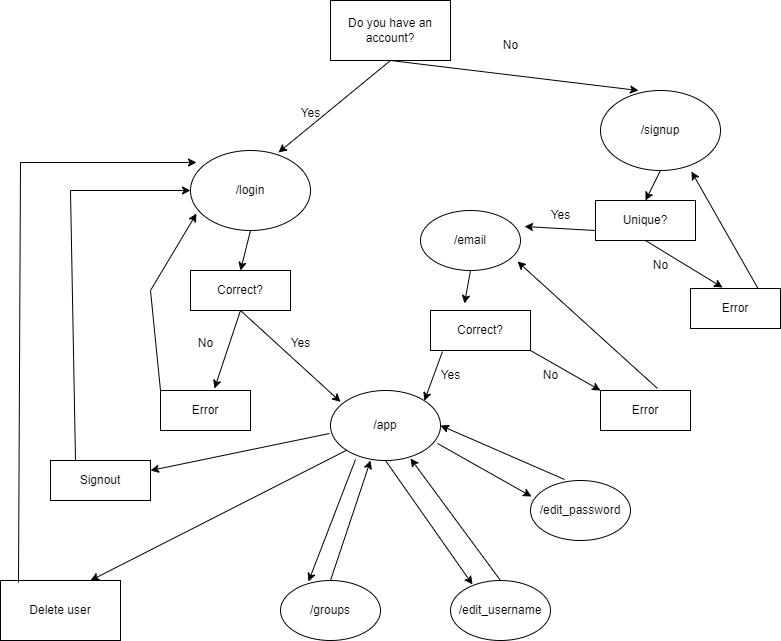

The diagram above was exported from draw.io. Its source (the exported page's mxGraphModel, read from the mxfile embedded in the PNG):
<mxGraphModel dx="880" dy="426" grid="1" gridSize="10" guides="1" tooltips="1" connect="1" arrows="1" fold="1" page="1" pageScale="1" pageWidth="1100" pageHeight="850" math="0" shadow="0">
  <root>
    <mxCell id="0" />
    <mxCell id="1" parent="0" />
    <mxCell id="os6doFdOrgqQuc_MZ_A3-1" value="Do you have an account?" style="rounded=0;whiteSpace=wrap;html=1;" parent="1" vertex="1">
      <mxGeometry x="380" y="10" width="120" height="60" as="geometry" />
    </mxCell>
    <mxCell id="os6doFdOrgqQuc_MZ_A3-3" value="/login" style="ellipse;whiteSpace=wrap;html=1;" parent="1" vertex="1">
      <mxGeometry x="240" y="160" width="120" height="80" as="geometry" />
    </mxCell>
    <mxCell id="os6doFdOrgqQuc_MZ_A3-4" value="/signup" style="ellipse;whiteSpace=wrap;html=1;" parent="1" vertex="1">
      <mxGeometry x="650" y="100" width="120" height="80" as="geometry" />
    </mxCell>
    <mxCell id="os6doFdOrgqQuc_MZ_A3-6" value="" style="endArrow=classic;html=1;rounded=0;exitX=0.5;exitY=1;exitDx=0;exitDy=0;entryX=0.733;entryY=0.025;entryDx=0;entryDy=0;entryPerimeter=0;" parent="1" source="os6doFdOrgqQuc_MZ_A3-1" target="os6doFdOrgqQuc_MZ_A3-3" edge="1">
      <mxGeometry width="50" height="50" relative="1" as="geometry">
        <mxPoint x="430" y="250" as="sourcePoint" />
        <mxPoint x="480" y="200" as="targetPoint" />
      </mxGeometry>
    </mxCell>
    <mxCell id="os6doFdOrgqQuc_MZ_A3-7" value="" style="endArrow=classic;html=1;rounded=0;exitX=0.5;exitY=1;exitDx=0;exitDy=0;entryX=0.317;entryY=0;entryDx=0;entryDy=0;entryPerimeter=0;" parent="1" source="os6doFdOrgqQuc_MZ_A3-1" target="os6doFdOrgqQuc_MZ_A3-4" edge="1">
      <mxGeometry width="50" height="50" relative="1" as="geometry">
        <mxPoint x="430" y="250" as="sourcePoint" />
        <mxPoint x="480" y="200" as="targetPoint" />
      </mxGeometry>
    </mxCell>
    <mxCell id="os6doFdOrgqQuc_MZ_A3-8" value="Unique?" style="rounded=0;whiteSpace=wrap;html=1;" parent="1" vertex="1">
      <mxGeometry x="645" y="210" width="100" height="40" as="geometry" />
    </mxCell>
    <mxCell id="os6doFdOrgqQuc_MZ_A3-9" value="Correct?" style="rounded=0;whiteSpace=wrap;html=1;" parent="1" vertex="1">
      <mxGeometry x="240" y="280" width="100" height="40" as="geometry" />
    </mxCell>
    <mxCell id="os6doFdOrgqQuc_MZ_A3-10" value="/app" style="ellipse;whiteSpace=wrap;html=1;" parent="1" vertex="1">
      <mxGeometry x="380" y="400" width="110" height="70" as="geometry" />
    </mxCell>
    <mxCell id="os6doFdOrgqQuc_MZ_A3-11" value="" style="endArrow=classic;html=1;rounded=0;exitX=0.5;exitY=1;exitDx=0;exitDy=0;entryX=0.092;entryY=0.163;entryDx=0;entryDy=0;entryPerimeter=0;" parent="1" source="os6doFdOrgqQuc_MZ_A3-9" target="os6doFdOrgqQuc_MZ_A3-10" edge="1">
      <mxGeometry width="50" height="50" relative="1" as="geometry">
        <mxPoint x="430" y="450" as="sourcePoint" />
        <mxPoint x="480" y="400" as="targetPoint" />
      </mxGeometry>
    </mxCell>
    <mxCell id="os6doFdOrgqQuc_MZ_A3-13" value="Error" style="rounded=0;whiteSpace=wrap;html=1;" parent="1" vertex="1">
      <mxGeometry x="210" y="400" width="90" height="40" as="geometry" />
    </mxCell>
    <mxCell id="os6doFdOrgqQuc_MZ_A3-14" value="Error" style="rounded=0;whiteSpace=wrap;html=1;" parent="1" vertex="1">
      <mxGeometry x="740" y="298" width="90" height="40" as="geometry" />
    </mxCell>
    <mxCell id="os6doFdOrgqQuc_MZ_A3-16" value="" style="endArrow=classic;html=1;rounded=0;exitX=0.5;exitY=1;exitDx=0;exitDy=0;entryX=0.6;entryY=-0.05;entryDx=0;entryDy=0;entryPerimeter=0;" parent="1" source="os6doFdOrgqQuc_MZ_A3-9" target="os6doFdOrgqQuc_MZ_A3-13" edge="1">
      <mxGeometry width="50" height="50" relative="1" as="geometry">
        <mxPoint x="430" y="350" as="sourcePoint" />
        <mxPoint x="480" y="300" as="targetPoint" />
      </mxGeometry>
    </mxCell>
    <mxCell id="os6doFdOrgqQuc_MZ_A3-17" value="" style="endArrow=classic;html=1;rounded=0;exitX=0.5;exitY=1;exitDx=0;exitDy=0;entryX=0.356;entryY=-0.025;entryDx=0;entryDy=0;entryPerimeter=0;" parent="1" source="os6doFdOrgqQuc_MZ_A3-8" target="os6doFdOrgqQuc_MZ_A3-14" edge="1">
      <mxGeometry width="50" height="50" relative="1" as="geometry">
        <mxPoint x="430" y="350" as="sourcePoint" />
        <mxPoint x="480" y="300" as="targetPoint" />
      </mxGeometry>
    </mxCell>
    <mxCell id="os6doFdOrgqQuc_MZ_A3-18" value="" style="endArrow=classic;html=1;rounded=0;exitX=0.5;exitY=1;exitDx=0;exitDy=0;entryX=0.5;entryY=0;entryDx=0;entryDy=0;" parent="1" source="os6doFdOrgqQuc_MZ_A3-3" target="os6doFdOrgqQuc_MZ_A3-9" edge="1">
      <mxGeometry width="50" height="50" relative="1" as="geometry">
        <mxPoint x="430" y="350" as="sourcePoint" />
        <mxPoint x="480" y="300" as="targetPoint" />
      </mxGeometry>
    </mxCell>
    <mxCell id="os6doFdOrgqQuc_MZ_A3-19" value="" style="endArrow=classic;html=1;rounded=0;exitX=0.5;exitY=1;exitDx=0;exitDy=0;entryX=0.5;entryY=0;entryDx=0;entryDy=0;" parent="1" source="os6doFdOrgqQuc_MZ_A3-4" target="os6doFdOrgqQuc_MZ_A3-8" edge="1">
      <mxGeometry width="50" height="50" relative="1" as="geometry">
        <mxPoint x="430" y="350" as="sourcePoint" />
        <mxPoint x="480" y="300" as="targetPoint" />
      </mxGeometry>
    </mxCell>
    <mxCell id="os6doFdOrgqQuc_MZ_A3-20" value="Delete user" style="rounded=0;whiteSpace=wrap;html=1;" parent="1" vertex="1">
      <mxGeometry x="50" y="590" width="120" height="60" as="geometry" />
    </mxCell>
    <mxCell id="os6doFdOrgqQuc_MZ_A3-21" value="" style="endArrow=classic;html=1;rounded=0;exitX=0;exitY=1;exitDx=0;exitDy=0;entryX=0.75;entryY=0;entryDx=0;entryDy=0;" parent="1" source="os6doFdOrgqQuc_MZ_A3-10" target="os6doFdOrgqQuc_MZ_A3-20" edge="1">
      <mxGeometry width="50" height="50" relative="1" as="geometry">
        <mxPoint x="430" y="550" as="sourcePoint" />
        <mxPoint x="480" y="500" as="targetPoint" />
      </mxGeometry>
    </mxCell>
    <mxCell id="os6doFdOrgqQuc_MZ_A3-23" value="" style="endArrow=classic;html=1;rounded=0;exitX=0.15;exitY=0.033;exitDx=0;exitDy=0;entryX=0.05;entryY=0.15;entryDx=0;entryDy=0;entryPerimeter=0;exitPerimeter=0;" parent="1" source="os6doFdOrgqQuc_MZ_A3-20" target="os6doFdOrgqQuc_MZ_A3-3" edge="1">
      <mxGeometry width="50" height="50" relative="1" as="geometry">
        <mxPoint x="430" y="550" as="sourcePoint" />
        <mxPoint x="480" y="500" as="targetPoint" />
        <Array as="points">
          <mxPoint x="70" y="172" />
        </Array>
      </mxGeometry>
    </mxCell>
    <mxCell id="os6doFdOrgqQuc_MZ_A3-24" value="/edit_username" style="ellipse;whiteSpace=wrap;html=1;" parent="1" vertex="1">
      <mxGeometry x="500" y="590" width="100" height="60" as="geometry" />
    </mxCell>
    <mxCell id="os6doFdOrgqQuc_MZ_A3-25" value="/edit_password" style="ellipse;whiteSpace=wrap;html=1;" parent="1" vertex="1">
      <mxGeometry x="580" y="490" width="100" height="60" as="geometry" />
    </mxCell>
    <mxCell id="os6doFdOrgqQuc_MZ_A3-26" value="" style="endArrow=classic;html=1;rounded=0;exitX=0.5;exitY=1;exitDx=0;exitDy=0;entryX=0.22;entryY=0.067;entryDx=0;entryDy=0;entryPerimeter=0;" parent="1" source="os6doFdOrgqQuc_MZ_A3-10" target="os6doFdOrgqQuc_MZ_A3-24" edge="1">
      <mxGeometry width="50" height="50" relative="1" as="geometry">
        <mxPoint x="430" y="590" as="sourcePoint" />
        <mxPoint x="480" y="540" as="targetPoint" />
      </mxGeometry>
    </mxCell>
    <mxCell id="os6doFdOrgqQuc_MZ_A3-31" value="" style="endArrow=classic;html=1;rounded=0;exitX=0.973;exitY=0.757;exitDx=0;exitDy=0;exitPerimeter=0;entryX=0.01;entryY=0.267;entryDx=0;entryDy=0;entryPerimeter=0;" parent="1" source="os6doFdOrgqQuc_MZ_A3-10" target="os6doFdOrgqQuc_MZ_A3-25" edge="1">
      <mxGeometry width="50" height="50" relative="1" as="geometry">
        <mxPoint x="430" y="590" as="sourcePoint" />
        <mxPoint x="480" y="540" as="targetPoint" />
      </mxGeometry>
    </mxCell>
    <mxCell id="os6doFdOrgqQuc_MZ_A3-32" value="" style="endArrow=classic;html=1;rounded=0;exitX=0.34;exitY=-0.017;exitDx=0;exitDy=0;exitPerimeter=0;entryX=1;entryY=0.5;entryDx=0;entryDy=0;" parent="1" source="os6doFdOrgqQuc_MZ_A3-25" target="os6doFdOrgqQuc_MZ_A3-10" edge="1">
      <mxGeometry width="50" height="50" relative="1" as="geometry">
        <mxPoint x="430" y="590" as="sourcePoint" />
        <mxPoint x="480" y="540" as="targetPoint" />
      </mxGeometry>
    </mxCell>
    <mxCell id="os6doFdOrgqQuc_MZ_A3-33" value="" style="endArrow=classic;html=1;rounded=0;entryX=0.727;entryY=0.971;entryDx=0;entryDy=0;entryPerimeter=0;exitX=0.5;exitY=0;exitDx=0;exitDy=0;" parent="1" source="os6doFdOrgqQuc_MZ_A3-24" target="os6doFdOrgqQuc_MZ_A3-10" edge="1">
      <mxGeometry width="50" height="50" relative="1" as="geometry">
        <mxPoint x="430" y="590" as="sourcePoint" />
        <mxPoint x="480" y="540" as="targetPoint" />
      </mxGeometry>
    </mxCell>
    <mxCell id="os6doFdOrgqQuc_MZ_A3-34" value="Yes" style="text;html=1;align=center;verticalAlign=middle;resizable=0;points=[];autosize=1;strokeColor=none;fillColor=none;" parent="1" vertex="1">
      <mxGeometry x="340" y="108" width="40" height="30" as="geometry" />
    </mxCell>
    <mxCell id="os6doFdOrgqQuc_MZ_A3-35" value="No" style="text;html=1;align=center;verticalAlign=middle;resizable=0;points=[];autosize=1;strokeColor=none;fillColor=none;" parent="1" vertex="1">
      <mxGeometry x="540" y="40" width="40" height="30" as="geometry" />
    </mxCell>
    <mxCell id="os6doFdOrgqQuc_MZ_A3-36" value="No" style="text;html=1;align=center;verticalAlign=middle;resizable=0;points=[];autosize=1;strokeColor=none;fillColor=none;" parent="1" vertex="1">
      <mxGeometry x="235" y="338" width="40" height="30" as="geometry" />
    </mxCell>
    <mxCell id="os6doFdOrgqQuc_MZ_A3-37" value="" style="endArrow=classic;html=1;rounded=0;exitX=0;exitY=0;exitDx=0;exitDy=0;entryX=0.05;entryY=0.788;entryDx=0;entryDy=0;entryPerimeter=0;" parent="1" source="os6doFdOrgqQuc_MZ_A3-13" target="os6doFdOrgqQuc_MZ_A3-3" edge="1">
      <mxGeometry width="50" height="50" relative="1" as="geometry">
        <mxPoint x="430" y="390" as="sourcePoint" />
        <mxPoint x="480" y="340" as="targetPoint" />
        <Array as="points">
          <mxPoint x="200" y="300" />
        </Array>
      </mxGeometry>
    </mxCell>
    <mxCell id="os6doFdOrgqQuc_MZ_A3-38" value="Yes" style="text;html=1;align=center;verticalAlign=middle;resizable=0;points=[];autosize=1;strokeColor=none;fillColor=none;" parent="1" vertex="1">
      <mxGeometry x="330" y="338" width="40" height="30" as="geometry" />
    </mxCell>
    <mxCell id="os6doFdOrgqQuc_MZ_A3-40" value="No" style="text;html=1;align=center;verticalAlign=middle;resizable=0;points=[];autosize=1;strokeColor=none;fillColor=none;" parent="1" vertex="1">
      <mxGeometry x="690" y="260" width="40" height="30" as="geometry" />
    </mxCell>
    <mxCell id="os6doFdOrgqQuc_MZ_A3-42" value="Signout" style="rounded=0;whiteSpace=wrap;html=1;" parent="1" vertex="1">
      <mxGeometry x="100" y="470" width="100" height="40" as="geometry" />
    </mxCell>
    <mxCell id="os6doFdOrgqQuc_MZ_A3-43" value="" style="endArrow=classic;html=1;rounded=0;exitX=-0.009;exitY=0.614;exitDx=0;exitDy=0;exitPerimeter=0;entryX=1;entryY=0.25;entryDx=0;entryDy=0;" parent="1" source="os6doFdOrgqQuc_MZ_A3-10" target="os6doFdOrgqQuc_MZ_A3-42" edge="1">
      <mxGeometry width="50" height="50" relative="1" as="geometry">
        <mxPoint x="430" y="490" as="sourcePoint" />
        <mxPoint x="480" y="440" as="targetPoint" />
      </mxGeometry>
    </mxCell>
    <mxCell id="os6doFdOrgqQuc_MZ_A3-44" value="" style="endArrow=classic;html=1;rounded=0;exitX=0.25;exitY=0;exitDx=0;exitDy=0;entryX=0;entryY=0.5;entryDx=0;entryDy=0;" parent="1" source="os6doFdOrgqQuc_MZ_A3-42" target="os6doFdOrgqQuc_MZ_A3-3" edge="1">
      <mxGeometry width="50" height="50" relative="1" as="geometry">
        <mxPoint x="410" y="390" as="sourcePoint" />
        <mxPoint x="460" y="340" as="targetPoint" />
        <Array as="points">
          <mxPoint x="120" y="200" />
        </Array>
      </mxGeometry>
    </mxCell>
    <mxCell id="xJYvurhO022J0Rx0UBDt-1" value="/groups" style="ellipse;whiteSpace=wrap;html=1;" vertex="1" parent="1">
      <mxGeometry x="330" y="590" width="100" height="60" as="geometry" />
    </mxCell>
    <mxCell id="xJYvurhO022J0Rx0UBDt-2" value="" style="endArrow=classic;html=1;rounded=0;exitX=0.227;exitY=0.986;exitDx=0;exitDy=0;exitPerimeter=0;entryX=0.28;entryY=0.017;entryDx=0;entryDy=0;entryPerimeter=0;" edge="1" parent="1" source="os6doFdOrgqQuc_MZ_A3-10" target="xJYvurhO022J0Rx0UBDt-1">
      <mxGeometry width="50" height="50" relative="1" as="geometry">
        <mxPoint x="430" y="550" as="sourcePoint" />
        <mxPoint x="380" y="580" as="targetPoint" />
      </mxGeometry>
    </mxCell>
    <mxCell id="xJYvurhO022J0Rx0UBDt-3" value="" style="endArrow=classic;html=1;rounded=0;exitX=0.5;exitY=0;exitDx=0;exitDy=0;entryX=0.364;entryY=1;entryDx=0;entryDy=0;entryPerimeter=0;" edge="1" parent="1" source="xJYvurhO022J0Rx0UBDt-1" target="os6doFdOrgqQuc_MZ_A3-10">
      <mxGeometry width="50" height="50" relative="1" as="geometry">
        <mxPoint x="430" y="550" as="sourcePoint" />
        <mxPoint x="480" y="500" as="targetPoint" />
      </mxGeometry>
    </mxCell>
    <mxCell id="xJYvurhO022J0Rx0UBDt-4" value="/email" style="ellipse;whiteSpace=wrap;html=1;" vertex="1" parent="1">
      <mxGeometry x="470" y="220" width="100" height="60" as="geometry" />
    </mxCell>
    <mxCell id="xJYvurhO022J0Rx0UBDt-5" value="Correct?" style="rounded=0;whiteSpace=wrap;html=1;" vertex="1" parent="1">
      <mxGeometry x="480" y="320" width="100" height="40" as="geometry" />
    </mxCell>
    <mxCell id="xJYvurhO022J0Rx0UBDt-6" value="" style="endArrow=classic;html=1;rounded=0;exitX=0;exitY=0.75;exitDx=0;exitDy=0;entryX=1.04;entryY=0.267;entryDx=0;entryDy=0;entryPerimeter=0;" edge="1" parent="1" source="os6doFdOrgqQuc_MZ_A3-8" target="xJYvurhO022J0Rx0UBDt-4">
      <mxGeometry width="50" height="50" relative="1" as="geometry">
        <mxPoint x="430" y="250" as="sourcePoint" />
        <mxPoint x="480" y="200" as="targetPoint" />
      </mxGeometry>
    </mxCell>
    <mxCell id="xJYvurhO022J0Rx0UBDt-7" value="Yes" style="text;html=1;align=center;verticalAlign=middle;resizable=0;points=[];autosize=1;strokeColor=none;fillColor=none;" vertex="1" parent="1">
      <mxGeometry x="590" y="210" width="40" height="30" as="geometry" />
    </mxCell>
    <mxCell id="xJYvurhO022J0Rx0UBDt-8" value="" style="endArrow=classic;html=1;rounded=0;exitX=0.75;exitY=0;exitDx=0;exitDy=0;entryX=0.758;entryY=1.013;entryDx=0;entryDy=0;entryPerimeter=0;" edge="1" parent="1" source="os6doFdOrgqQuc_MZ_A3-14" target="os6doFdOrgqQuc_MZ_A3-4">
      <mxGeometry width="50" height="50" relative="1" as="geometry">
        <mxPoint x="430" y="250" as="sourcePoint" />
        <mxPoint x="480" y="200" as="targetPoint" />
      </mxGeometry>
    </mxCell>
    <mxCell id="xJYvurhO022J0Rx0UBDt-9" value="" style="endArrow=classic;html=1;rounded=0;exitX=0.12;exitY=1.025;exitDx=0;exitDy=0;exitPerimeter=0;entryX=1;entryY=0;entryDx=0;entryDy=0;" edge="1" parent="1" source="xJYvurhO022J0Rx0UBDt-5" target="os6doFdOrgqQuc_MZ_A3-10">
      <mxGeometry width="50" height="50" relative="1" as="geometry">
        <mxPoint x="410" y="340" as="sourcePoint" />
        <mxPoint x="460" y="290" as="targetPoint" />
      </mxGeometry>
    </mxCell>
    <mxCell id="xJYvurhO022J0Rx0UBDt-10" value="Yes" style="text;html=1;align=center;verticalAlign=middle;resizable=0;points=[];autosize=1;strokeColor=none;fillColor=none;" vertex="1" parent="1">
      <mxGeometry x="480" y="370" width="40" height="30" as="geometry" />
    </mxCell>
    <mxCell id="xJYvurhO022J0Rx0UBDt-11" value="" style="endArrow=classic;html=1;rounded=0;exitX=0.5;exitY=1;exitDx=0;exitDy=0;entryX=0.34;entryY=-0.175;entryDx=0;entryDy=0;entryPerimeter=0;" edge="1" parent="1" source="xJYvurhO022J0Rx0UBDt-4" target="xJYvurhO022J0Rx0UBDt-5">
      <mxGeometry width="50" height="50" relative="1" as="geometry">
        <mxPoint x="410" y="340" as="sourcePoint" />
        <mxPoint x="460" y="290" as="targetPoint" />
      </mxGeometry>
    </mxCell>
    <mxCell id="xJYvurhO022J0Rx0UBDt-12" value="Error" style="rounded=0;whiteSpace=wrap;html=1;" vertex="1" parent="1">
      <mxGeometry x="650" y="400" width="90" height="40" as="geometry" />
    </mxCell>
    <mxCell id="xJYvurhO022J0Rx0UBDt-13" value="" style="endArrow=classic;html=1;rounded=0;exitX=1;exitY=1;exitDx=0;exitDy=0;entryX=0;entryY=0;entryDx=0;entryDy=0;" edge="1" parent="1" source="xJYvurhO022J0Rx0UBDt-5" target="xJYvurhO022J0Rx0UBDt-12">
      <mxGeometry width="50" height="50" relative="1" as="geometry">
        <mxPoint x="410" y="340" as="sourcePoint" />
        <mxPoint x="460" y="290" as="targetPoint" />
      </mxGeometry>
    </mxCell>
    <mxCell id="xJYvurhO022J0Rx0UBDt-14" value="No" style="text;html=1;align=center;verticalAlign=middle;resizable=0;points=[];autosize=1;strokeColor=none;fillColor=none;" vertex="1" parent="1">
      <mxGeometry x="580" y="370" width="40" height="30" as="geometry" />
    </mxCell>
    <mxCell id="xJYvurhO022J0Rx0UBDt-15" value="" style="endArrow=classic;html=1;rounded=0;exitX=0.633;exitY=-0.05;exitDx=0;exitDy=0;exitPerimeter=0;entryX=0.97;entryY=0.85;entryDx=0;entryDy=0;entryPerimeter=0;" edge="1" parent="1" source="xJYvurhO022J0Rx0UBDt-12" target="xJYvurhO022J0Rx0UBDt-4">
      <mxGeometry width="50" height="50" relative="1" as="geometry">
        <mxPoint x="410" y="340" as="sourcePoint" />
        <mxPoint x="460" y="290" as="targetPoint" />
      </mxGeometry>
    </mxCell>
  </root>
</mxGraphModel>